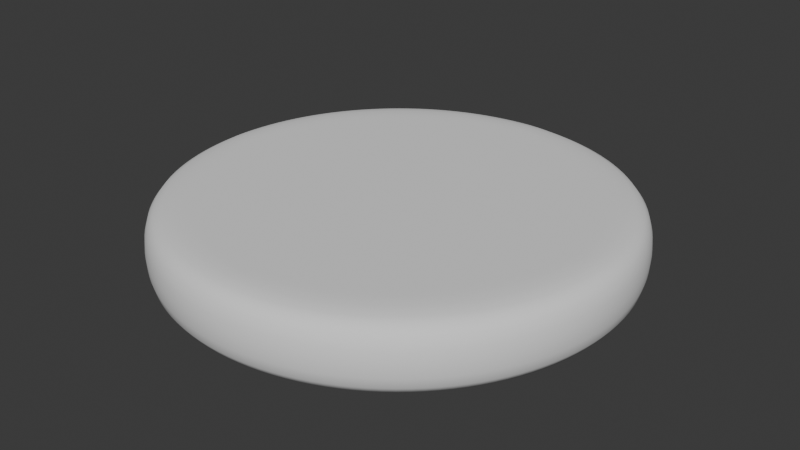 # Source: patty_3d_model.blend  (saved by Blender 4.5.88; exported with 4.5.12 LTS)
import bpy
from mathutils import Matrix  # noqa: F401  (used for matrix-valued properties, if any)

bpy.ops.wm.read_factory_settings(use_empty=True)
scene = bpy.context.scene
scene.name = 'Scene'

# ---- collections
col_collection = bpy.data.collections.new('Collection'); scene.collection.children.link(col_collection)

# ---- world
world_world = bpy.data.worlds.new('World'); scene.world = world_world
world_world.use_nodes = True; world_world.node_tree.nodes.clear()
_N = world_world.node_tree.nodes; _L = world_world.node_tree.links
n0 = _N.new('ShaderNodeOutputWorld'); n0.name = 'World Output'; n0.location = (200, 100)
n1 = _N.new('ShaderNodeBackground'); n1.name = 'Background'; n1.location = (-200, 100)
n1.inputs[0].default_value = (0.05088, 0.05088, 0.05088, 1.0)
_L.new(n1.outputs[0], n0.inputs[0])
n0.is_active_output = True
world_world.color = (0.05088, 0.05088, 0.05088)
world_world.sun_shadow_jitter_overblur = 0.0

# ---- meshes
me_cylinder_001 = bpy.data.meshes.new('Cylinder.001')
me_cylinder_001.from_pydata([(0.0, 1.0, -1.0), (0.0, 1.0, 1.0), (0.1951, 0.9808, -1.0), (0.1951, 0.9808, 1.0), (0.3827, 0.9239, -1.0), (0.3827, 0.9239, 1.0), (0.5556, 0.8315, -1.0), (0.5556, 0.8315, 1.0), (0.7071, 0.7071, -1.0), (0.7071, 0.7071, 1.0), (0.8315, 0.5556, -1.0), (0.8315, 0.5556, 1.0), (0.9239, 0.3827, -1.0), (0.9239, 0.3827, 1.0), (0.9808, 0.1951, -1.0), (0.9808, 0.1951, 1.0), (1.0, 0.0, -1.0), (1.0, 0.0, 1.0), (0.9808, -0.1951, -1.0), (0.9808, -0.1951, 1.0), (0.9239, -0.3827, -1.0), (0.9239, -0.3827, 1.0), (0.8315, -0.5556, -1.0), (0.8315, -0.5556, 1.0), (0.7071, -0.7071, -1.0), (0.7071, -0.7071, 1.0), (0.5556, -0.8315, -1.0), (0.5556, -0.8315, 1.0), (0.3827, -0.9239, -1.0), (0.3827, -0.9239, 1.0), (0.1951, -0.9808, -1.0), (0.1951, -0.9808, 1.0), (0.0, -1.0, -1.0), (0.0, -1.0, 1.0), (-0.1951, -0.9808, -1.0), (-0.1951, -0.9808, 1.0), (-0.3827, -0.9239, -1.0), (-0.3827, -0.9239, 1.0), (-0.5556, -0.8315, -1.0), (-0.5556, -0.8315, 1.0), (-0.7071, -0.7071, -1.0), (-0.7071, -0.7071, 1.0), (-0.8315, -0.5556, -1.0), (-0.8315, -0.5556, 1.0), (-0.9239, -0.3827, -1.0), (-0.9239, -0.3827, 1.0), (-0.9808, -0.1951, -1.0), (-0.9808, -0.1951, 1.0), (-1.0, 0.0, -1.0), (-1.0, 0.0, 1.0), (-0.9808, 0.1951, -1.0), (-0.9808, 0.1951, 1.0), (-0.9239, 0.3827, -1.0), (-0.9239, 0.3827, 1.0), (-0.8315, 0.5556, -1.0), (-0.8315, 0.5556, 1.0), (-0.7071, 0.7071, -1.0), (-0.7071, 0.7071, 1.0), (-0.5556, 0.8315, -1.0), (-0.5556, 0.8315, 1.0), (-0.3827, 0.9239, -1.0), (-0.3827, 0.9239, 1.0), (-0.1951, 0.9808, -1.0), (-0.1951, 0.9808, 1.0), (0.1666, 0.8377, 1.0), (0.0, 0.8541, 1.0), (-0.1666, 0.8377, 1.0), (-0.3268, 0.7891, 1.0), (-0.4745, 0.7102, 1.0), (-0.6039, 0.6039, 1.0), (-0.7102, 0.4745, 1.0), (-0.7891, 0.3268, 1.0), (-0.8377, 0.1666, 1.0), (-0.8541, 0.0, 1.0), (-0.8377, -0.1666, 1.0), (-0.7891, -0.3268, 1.0), (-0.7102, -0.4745, 1.0), (-0.6039, -0.6039, 1.0), (-0.4745, -0.7102, 1.0), (-0.3268, -0.7891, 1.0), (-0.1666, -0.8377, 1.0), (0.0, -0.8541, 1.0), (0.1666, -0.8377, 1.0), (0.3268, -0.7891, 1.0), (0.4745, -0.7102, 1.0), (0.6039, -0.6039, 1.0), (0.7102, -0.4745, 1.0), (0.7891, -0.3268, 1.0), (0.8377, -0.1666, 1.0), (0.8541, 0.0, 1.0), (0.8377, 0.1666, 1.0), (0.7891, 0.3268, 1.0), (0.7102, 0.4745, 1.0), (0.6039, 0.6039, 1.0), (0.4745, 0.7102, 1.0), (0.3268, 0.7891, 1.0), (0.007226, 0.7963, 1.0), (0.1792, 0.7227, 1.0), (0.3427, 0.6198, 1.0), (0.4915, 0.4915, 1.0), (0.6198, 0.3427, 1.0), (0.7227, 0.1792, 1.0), (0.7963, 0.007226, 1.0), (-0.1582, 0.7186, 1.0), (0.01467, 0.6186, 1.0), (0.1852, 0.493, 1.0), (0.3467, 0.3467, 1.0), (0.493, 0.1852, 1.0), (0.6186, 0.01467, 1.0), (0.7186, -0.1582, 1.0), (-0.3215, 0.6093, 1.0), (-0.1573, 0.4838, 1.0), (0.01171, 0.3386, 1.0), (0.1792, 0.1792, 1.0), (0.3386, 0.01171, 1.0), (0.4838, -0.1573, 1.0), (0.6093, -0.3215, 1.0), (-0.4745, 0.4745, 1.0), (-0.3268, 0.3268, 1.0), (-0.1666, 0.1666, 1.0), (-1.49e-08, 1.49e-08, 1.0), (0.1666, -0.1666, 1.0), (0.3268, -0.3268, 1.0), (0.4745, -0.4745, 1.0), (-0.6093, 0.3215, 1.0), (-0.4838, 0.1573, 1.0), (-0.3386, -0.01171, 1.0), (-0.1792, -0.1792, 1.0), (-0.01171, -0.3386, 1.0), (0.1573, -0.4838, 1.0), (0.3215, -0.6093, 1.0), (-0.7186, 0.1582, 1.0), (-0.6186, -0.01467, 1.0), (-0.493, -0.1852, 1.0), (-0.3467, -0.3467, 1.0), (-0.1852, -0.493, 1.0), (-0.01467, -0.6186, 1.0), (0.1582, -0.7186, 1.0), (-0.7963, -0.007226, 1.0), (-0.7227, -0.1792, 1.0), (-0.6198, -0.3427, 1.0), (-0.4915, -0.4915, 1.0), (-0.3427, -0.6198, 1.0), (-0.1792, -0.7227, 1.0), (-0.007226, -0.7963, 1.0), (0.0, 0.8729, -1.0), (0.1703, 0.8561, -1.0), (0.334, 0.8064, -1.0), (0.4849, 0.7258, -1.0), (0.6172, 0.6172, -1.0), (0.7258, 0.4849, -1.0), (0.8064, 0.334, -1.0), (0.8561, 0.1703, -1.0), (0.8729, 0.0, -1.0), (0.8561, -0.1703, -1.0), (0.8064, -0.334, -1.0), (0.7258, -0.4849, -1.0), (0.6172, -0.6172, -1.0), (0.4849, -0.7258, -1.0), (0.334, -0.8064, -1.0), (0.1703, -0.8561, -1.0), (0.0, -0.8729, -1.0), (-0.1703, -0.8561, -1.0), (-0.334, -0.8064, -1.0), (-0.4849, -0.7258, -1.0), (-0.6172, -0.6172, -1.0), (-0.7258, -0.4849, -1.0), (-0.8064, -0.334, -1.0), (-0.8561, -0.1703, -1.0), (-0.8729, 0.0, -1.0), (-0.8561, 0.1703, -1.0), (-0.8064, 0.334, -1.0), (-0.7258, 0.4849, -1.0), (-0.6172, 0.6172, -1.0), (-0.4849, 0.7258, -1.0), (-0.334, 0.8064, -1.0), (-0.1703, 0.8561, -1.0), (0.8138, 0.007385, -1.0), (0.7386, 0.1832, -1.0), (0.6335, 0.3503, -1.0), (0.5023, 0.5023, -1.0), (0.3503, 0.6335, -1.0), (0.1832, 0.7386, -1.0), (0.007385, 0.8138, -1.0), (0.7344, -0.1617, -1.0), (0.6322, 0.015, -1.0), (0.5039, 0.1892, -1.0), (0.3543, 0.3543, -1.0), (0.1892, 0.5039, -1.0), (0.015, 0.6322, -1.0), (-0.1617, 0.7344, -1.0), (0.6227, -0.3286, -1.0), (0.4944, -0.1608, -1.0), (0.346, 0.01197, -1.0), (0.1831, 0.1831, -1.0), (0.01197, 0.346, -1.0), (-0.1608, 0.4944, -1.0), (-0.3286, 0.6227, -1.0), (0.4849, -0.4849, -1.0), (0.334, -0.334, -1.0), (0.1703, -0.1703, -1.0), (2.98e-08, -2.98e-08, -1.0), (-0.1703, 0.1703, -1.0), (-0.334, 0.334, -1.0), (-0.4849, 0.4849, -1.0), (0.3286, -0.6227, -1.0), (0.1608, -0.4944, -1.0), (-0.01197, -0.346, -1.0), (-0.1831, -0.1831, -1.0), (-0.346, -0.01197, -1.0), (-0.4944, 0.1608, -1.0), (-0.6227, 0.3286, -1.0), (0.1617, -0.7344, -1.0), (-0.015, -0.6322, -1.0), (-0.1892, -0.5039, -1.0), (-0.3543, -0.3543, -1.0), (-0.5039, -0.1892, -1.0), (-0.6322, -0.015, -1.0), (-0.7344, 0.1617, -1.0), (-0.007385, -0.8138, -1.0), (-0.1832, -0.7386, -1.0), (-0.3503, -0.6335, -1.0), (-0.5023, -0.5023, -1.0), (-0.6335, -0.3503, -1.0), (-0.7386, -0.1832, -1.0), (-0.8138, -0.007385, -1.0)], [], [(0, 1, 3, 2), (2, 3, 5, 4), (4, 5, 7, 6), (6, 7, 9, 8), (8, 9, 11, 10), (10, 11, 13, 12), (12, 13, 15, 14), (14, 15, 17, 16), (16, 17, 19, 18), (18, 19, 21, 20), (20, 21, 23, 22), (22, 23, 25, 24), (24, 25, 27, 26), (26, 27, 29, 28), (28, 29, 31, 30), (30, 31, 33, 32), (32, 33, 35, 34), (34, 35, 37, 36), (36, 37, 39, 38), (38, 39, 41, 40), (40, 41, 43, 42), (42, 43, 45, 44), (44, 45, 47, 46), (46, 47, 49, 48), (48, 49, 51, 50), (50, 51, 53, 52), (52, 53, 55, 54), (54, 55, 57, 56), (56, 57, 59, 58), (58, 59, 61, 60), (65, 66, 96, 64), (60, 61, 63, 62), (62, 63, 1, 0), (153, 154, 177, 152), (3, 1, 65, 64), (1, 63, 66, 65), (63, 61, 67, 66), (61, 59, 68, 67), (59, 57, 69, 68), (57, 55, 70, 69), (55, 53, 71, 70), (53, 51, 72, 71), (51, 49, 73, 72), (49, 47, 74, 73), (47, 45, 75, 74), (45, 43, 76, 75), (43, 41, 77, 76), (41, 39, 78, 77), (39, 37, 79, 78), (37, 35, 80, 79), (35, 33, 81, 80), (33, 31, 82, 81), (31, 29, 83, 82), (29, 27, 84, 83), (27, 25, 85, 84), (25, 23, 86, 85), (23, 21, 87, 86), (21, 19, 88, 87), (19, 17, 89, 88), (17, 15, 90, 89), (15, 13, 91, 90), (13, 11, 92, 91), (11, 9, 93, 92), (9, 7, 94, 93), (7, 5, 95, 94), (5, 3, 64, 95), (66, 67, 103, 96), (67, 68, 110, 103), (68, 69, 117, 110), (69, 70, 124, 117), (70, 71, 131, 124), (71, 72, 138, 131), (72, 73, 74, 138), (64, 96, 97, 95), (96, 103, 104, 97), (103, 110, 111, 104), (110, 117, 118, 111), (117, 124, 125, 118), (124, 131, 132, 125), (131, 138, 139, 132), (138, 74, 75, 139), (95, 97, 98, 94), (97, 104, 105, 98), (104, 111, 112, 105), (111, 118, 119, 112), (118, 125, 126, 119), (125, 132, 133, 126), (132, 139, 140, 133), (139, 75, 76, 140), (94, 98, 99, 93), (98, 105, 106, 99), (105, 112, 113, 106), (112, 119, 120, 113), (119, 126, 127, 120), (126, 133, 134, 127), (133, 140, 141, 134), (140, 76, 77, 141), (93, 99, 100, 92), (99, 106, 107, 100), (106, 113, 114, 107), (113, 120, 121, 114), (120, 127, 128, 121), (127, 134, 135, 128), (134, 141, 142, 135), (141, 77, 78, 142), (92, 100, 101, 91), (100, 107, 108, 101), (107, 114, 115, 108), (114, 121, 122, 115), (121, 128, 129, 122), (128, 135, 136, 129), (135, 142, 143, 136), (142, 78, 79, 143), (91, 101, 102, 90), (101, 108, 109, 102), (108, 115, 116, 109), (115, 122, 123, 116), (122, 129, 130, 123), (129, 136, 137, 130), (136, 143, 144, 137), (143, 79, 80, 144), (90, 102, 88, 89), (102, 109, 87, 88), (109, 116, 86, 87), (116, 123, 85, 86), (123, 130, 84, 85), (130, 137, 83, 84), (137, 144, 82, 83), (144, 80, 81, 82), (0, 2, 146, 145), (2, 4, 147, 146), (4, 6, 148, 147), (6, 8, 149, 148), (8, 10, 150, 149), (10, 12, 151, 150), (12, 14, 152, 151), (14, 16, 153, 152), (16, 18, 154, 153), (18, 20, 155, 154), (20, 22, 156, 155), (22, 24, 157, 156), (24, 26, 158, 157), (26, 28, 159, 158), (28, 30, 160, 159), (30, 32, 161, 160), (32, 34, 162, 161), (34, 36, 163, 162), (36, 38, 164, 163), (38, 40, 165, 164), (40, 42, 166, 165), (42, 44, 167, 166), (44, 46, 168, 167), (46, 48, 169, 168), (48, 50, 170, 169), (50, 52, 171, 170), (52, 54, 172, 171), (54, 56, 173, 172), (56, 58, 174, 173), (58, 60, 175, 174), (60, 62, 176, 175), (62, 0, 145, 176), (154, 155, 184, 177), (155, 156, 191, 184), (156, 157, 198, 191), (157, 158, 205, 198), (158, 159, 212, 205), (159, 160, 219, 212), (160, 161, 162, 219), (152, 177, 178, 151), (177, 184, 185, 178), (184, 191, 192, 185), (191, 198, 199, 192), (198, 205, 206, 199), (205, 212, 213, 206), (212, 219, 220, 213), (219, 162, 163, 220), (151, 178, 179, 150), (178, 185, 186, 179), (185, 192, 193, 186), (192, 199, 200, 193), (199, 206, 207, 200), (206, 213, 214, 207), (213, 220, 221, 214), (220, 163, 164, 221), (150, 179, 180, 149), (179, 186, 187, 180), (186, 193, 194, 187), (193, 200, 201, 194), (200, 207, 208, 201), (207, 214, 215, 208), (214, 221, 222, 215), (221, 164, 165, 222), (149, 180, 181, 148), (180, 187, 188, 181), (187, 194, 195, 188), (194, 201, 202, 195), (201, 208, 209, 202), (208, 215, 216, 209), (215, 222, 223, 216), (222, 165, 166, 223), (148, 181, 182, 147), (181, 188, 189, 182), (188, 195, 196, 189), (195, 202, 203, 196), (202, 209, 210, 203), (209, 216, 217, 210), (216, 223, 224, 217), (223, 166, 167, 224), (147, 182, 183, 146), (182, 189, 190, 183), (189, 196, 197, 190), (196, 203, 204, 197), (203, 210, 211, 204), (210, 217, 218, 211), (217, 224, 225, 218), (224, 167, 168, 225), (146, 183, 176, 145), (183, 190, 175, 176), (190, 197, 174, 175), (197, 204, 173, 174), (204, 211, 172, 173), (211, 218, 171, 172), (218, 225, 170, 171), (225, 168, 169, 170)])
me_cylinder_001.polygons.foreach_set('use_smooth', [True] * 224)
_uv = me_cylinder_001.uv_layers.new(name='UVMap')
_uv.uv.foreach_set('vector', [1.0, 0.5, 1.0, 1.0, 0.9688, 1.0, 0.9688, 0.5, 0.9688, 0.5, 0.9688, 1.0, 0.9375, 1.0, 0.9375, 0.5, 0.9375, 0.5, 0.9375, 1.0, 0.9062, 1.0, 0.9062, 0.5, 0.9062, 0.5, 0.9062, 1.0, 0.875, 1.0, 0.875, 0.5, 0.875, 0.5, 0.875, 1.0, 0.8438, 1.0, 0.8438, 0.5, 0.8438, 0.5, 0.8438, 1.0, 0.8125, 1.0, 0.8125, 0.5, 0.8125, 0.5, 0.8125, 1.0, 0.7812, 1.0, 0.7812, 0.5, 0.7812, 0.5, 0.7812, 1.0, 0.75, 1.0, 0.75, 0.5, 0.75, 0.5, 0.75, 1.0, 0.7188, 1.0, 0.7188, 0.5, 0.7188, 0.5, 0.7188, 1.0, 0.6875, 1.0, 0.6875, 0.5, 0.6875, 0.5, 0.6875, 1.0, 0.6562, 1.0, 0.6562, 0.5, 0.6562, 0.5, 0.6562, 1.0, 0.625, 1.0, 0.625, 0.5, 0.625, 0.5, 0.625, 1.0, 0.5938, 1.0, 0.5938, 0.5, 0.5938, 0.5, 0.5938, 1.0, 0.5625, 1.0, 0.5625, 0.5, 0.5625, 0.5, 0.5625, 1.0, 0.5312, 1.0, 0.5312, 0.5, 0.5312, 0.5, 0.5312, 1.0, 0.5, 1.0, 0.5, 0.5, 0.5, 0.5, 0.5, 1.0, 0.4688, 1.0, 0.4688, 0.5, 0.4688, 0.5, 0.4688, 1.0, 0.4375, 1.0, 0.4375, 0.5, 0.4375, 0.5, 0.4375, 1.0, 0.4062, 1.0, 0.4062, 0.5, 0.4062, 0.5, 0.4062, 1.0, 0.375, 1.0, 0.375, 0.5, 0.375, 0.5, 0.375, 1.0, 0.3438, 1.0, 0.3438, 0.5, 0.3438, 0.5, 0.3438, 1.0, 0.3125, 1.0, 0.3125, 0.5, 0.3125, 0.5, 0.3125, 1.0, 0.2812, 1.0, 0.2812, 0.5, 0.2812, 0.5, 0.2812, 1.0, 0.25, 1.0, 0.25, 0.5, 0.25, 0.5, 0.25, 1.0, 0.2188, 1.0, 0.2188, 0.5, 0.2188, 0.5, 0.2188, 1.0, 0.1875, 1.0, 0.1875, 0.5, 0.1875, 0.5, 0.1875, 1.0, 0.1562, 1.0, 0.1562, 0.5, 0.1562, 0.5, 0.1562, 1.0, 0.125, 1.0, 0.125, 0.5, 0.125, 0.5, 0.125, 1.0, 0.09375, 1.0, 0.09375, 0.5, 0.09375, 0.5, 0.09375, 1.0, 0.0625, 1.0, 0.0625, 0.5, 0.25, 0.455, 0.21, 0.451, 0.25, 0.4209, 0.29, 0.451, 0.0625, 0.5, 0.0625, 1.0, 0.03125, 1.0, 0.03125, 0.5, 0.03125, 0.5, 0.03125, 1.0, 0.0, 1.0, 0.0, 0.5, 0.9595, 0.25, 0.9555, 0.2091, 0.9247, 0.25, 0.9555, 0.2909, 0.2968, 0.4854, 0.25, 0.49, 0.25, 0.455, 0.29, 0.451, 0.25, 0.49, 0.2032, 0.4854, 0.21, 0.451, 0.25, 0.455, 0.2032, 0.4854, 0.1582, 0.4717, 0.1716, 0.4394, 0.21, 0.451, 0.1582, 0.4717, 0.1167, 0.4496, 0.1361, 0.4204, 0.1716, 0.4394, 0.1167, 0.4496, 0.08029, 0.4197, 0.1051, 0.3949, 0.1361, 0.4204, 0.08029, 0.4197, 0.05045, 0.3833, 0.07956, 0.3639, 0.1051, 0.3949, 0.05045, 0.3833, 0.02827, 0.3418, 0.06062, 0.3284, 0.07956, 0.3639, 0.02827, 0.3418, 0.01461, 0.2968, 0.04896, 0.29, 0.06062, 0.3284, 0.01461, 0.2968, 0.01, 0.25, 0.04502, 0.25, 0.04896, 0.29, 0.01, 0.25, 0.01461, 0.2032, 0.04896, 0.21, 0.04502, 0.25, 0.01461, 0.2032, 0.02827, 0.1582, 0.06062, 0.1716, 0.04896, 0.21, 0.02827, 0.1582, 0.05045, 0.1167, 0.07956, 0.1361, 0.06062, 0.1716, 0.05045, 0.1167, 0.08029, 0.08029, 0.1051, 0.1051, 0.07956, 0.1361, 0.08029, 0.08029, 0.1167, 0.05045, 0.1361, 0.07956, 0.1051, 0.1051, 0.1167, 0.05045, 0.1582, 0.02827, 0.1716, 0.06062, 0.1361, 0.07956, 0.1582, 0.02827, 0.2032, 0.01461, 0.21, 0.04896, 0.1716, 0.06062, 0.2032, 0.01461, 0.25, 0.01, 0.25, 0.04502, 0.21, 0.04896, 0.25, 0.01, 0.2968, 0.01461, 0.29, 0.04896, 0.25, 0.04502, 0.2968, 0.01461, 0.3418, 0.02827, 0.3284, 0.06062, 0.29, 0.04896, 0.3418, 0.02827, 0.3833, 0.05045, 0.3639, 0.07956, 0.3284, 0.06062, 0.3833, 0.05045, 0.4197, 0.08029, 0.3949, 0.1051, 0.3639, 0.07956, 0.4197, 0.08029, 0.4496, 0.1167, 0.4204, 0.1361, 0.3949, 0.1051, 0.4496, 0.1167, 0.4717, 0.1582, 0.4394, 0.1716, 0.4204, 0.1361, 0.4717, 0.1582, 0.4854, 0.2032, 0.451, 0.21, 0.4394, 0.1716, 0.4854, 0.2032, 0.49, 0.25, 0.455, 0.25, 0.451, 0.21, 0.49, 0.25, 0.4854, 0.2968, 0.451, 0.29, 0.455, 0.25, 0.4854, 0.2968, 0.4717, 0.3418, 0.4394, 0.3284, 0.451, 0.29, 0.4717, 0.3418, 0.4496, 0.3833, 0.4204, 0.3639, 0.4394, 0.3284, 0.4496, 0.3833, 0.4197, 0.4197, 0.3949, 0.3949, 0.4204, 0.3639, 0.4197, 0.4197, 0.3833, 0.4496, 0.3639, 0.4204, 0.3949, 0.3949, 0.3833, 0.4496, 0.3418, 0.4717, 0.3284, 0.4394, 0.3639, 0.4204, 0.3418, 0.4717, 0.2968, 0.4854, 0.29, 0.451, 0.3284, 0.4394, 0.21, 0.451, 0.1716, 0.4394, 0.2141, 0.4003, 0.25, 0.4209, 0.1716, 0.4394, 0.1361, 0.4204, 0.1805, 0.3772, 0.2141, 0.4003, 0.1361, 0.4204, 0.1051, 0.3949, 0.1499, 0.3501, 0.1805, 0.3772, 0.1051, 0.3949, 0.07956, 0.3639, 0.1228, 0.3195, 0.1499, 0.3501, 0.07956, 0.3639, 0.06062, 0.3284, 0.09967, 0.2859, 0.1228, 0.3195, 0.06062, 0.3284, 0.04896, 0.29, 0.07909, 0.25, 0.09967, 0.2859, 0.04896, 0.29, 0.04502, 0.25, 0.04896, 0.21, 0.07909, 0.25, 0.29, 0.451, 0.25, 0.4209, 0.2859, 0.4003, 0.3284, 0.4394, 0.25, 0.4209, 0.2141, 0.4003, 0.25, 0.3724, 0.2859, 0.4003, 0.2141, 0.4003, 0.1805, 0.3772, 0.2164, 0.3447, 0.25, 0.3724, 0.1805, 0.3772, 0.1499, 0.3501, 0.1848, 0.3152, 0.2164, 0.3447, 0.1499, 0.3501, 0.1228, 0.3195, 0.1553, 0.2836, 0.1848, 0.3152, 0.1228, 0.3195, 0.09967, 0.2859, 0.1276, 0.25, 0.1553, 0.2836, 0.09967, 0.2859, 0.07909, 0.25, 0.09967, 0.2141, 0.1276, 0.25, 0.07909, 0.25, 0.04896, 0.21, 0.06062, 0.1716, 0.09967, 0.2141, 0.3284, 0.4394, 0.2859, 0.4003, 0.3195, 0.3772, 0.3639, 0.4204, 0.2859, 0.4003, 0.25, 0.3724, 0.2836, 0.3447, 0.3195, 0.3772, 0.25, 0.3724, 0.2164, 0.3447, 0.25, 0.3138, 0.2836, 0.3447, 0.2164, 0.3447, 0.1848, 0.3152, 0.2176, 0.2824, 0.25, 0.3138, 0.1848, 0.3152, 0.1553, 0.2836, 0.1862, 0.25, 0.2176, 0.2824, 0.1553, 0.2836, 0.1276, 0.25, 0.1553, 0.2164, 0.1862, 0.25, 0.1276, 0.25, 0.09967, 0.2141, 0.1228, 0.1805, 0.1553, 0.2164, 0.09967, 0.2141, 0.06062, 0.1716, 0.07956, 0.1361, 0.1228, 0.1805, 0.3639, 0.4204, 0.3195, 0.3772, 0.3501, 0.3501, 0.3949, 0.3949, 0.3195, 0.3772, 0.2836, 0.3447, 0.3152, 0.3152, 0.3501, 0.3501, 0.2836, 0.3447, 0.25, 0.3138, 0.2824, 0.2824, 0.3152, 0.3152, 0.25, 0.3138, 0.2176, 0.2824, 0.25, 0.25, 0.2824, 0.2824, 0.2176, 0.2824, 0.1862, 0.25, 0.2176, 0.2176, 0.25, 0.25, 0.1862, 0.25, 0.1553, 0.2164, 0.1848, 0.1848, 0.2176, 0.2176, 0.1553, 0.2164, 0.1228, 0.1805, 0.1499, 0.1499, 0.1848, 0.1848, 0.1228, 0.1805, 0.07956, 0.1361, 0.1051, 0.1051, 0.1499, 0.1499, 0.3949, 0.3949, 0.3501, 0.3501, 0.3772, 0.3195, 0.4204, 0.3639, 0.3501, 0.3501, 0.3152, 0.3152, 0.3447, 0.2836, 0.3772, 0.3195, 0.3152, 0.3152, 0.2824, 0.2824, 0.3138, 0.25, 0.3447, 0.2836, 0.2824, 0.2824, 0.25, 0.25, 0.2824, 0.2176, 0.3138, 0.25, 0.25, 0.25, 0.2176, 0.2176, 0.25, 0.1862, 0.2824, 0.2176, 0.2176, 0.2176, 0.1848, 0.1848, 0.2164, 0.1553, 0.25, 0.1862, 0.1848, 0.1848, 0.1499, 0.1499, 0.1805, 0.1228, 0.2164, 0.1553, 0.1499, 0.1499, 0.1051, 0.1051, 0.1361, 0.07956, 0.1805, 0.1228, 0.4204, 0.3639, 0.3772, 0.3195, 0.4003, 0.2859, 0.4394, 0.3284, 0.3772, 0.3195, 0.3447, 0.2836, 0.3724, 0.25, 0.4003, 0.2859, 0.3447, 0.2836, 0.3138, 0.25, 0.3447, 0.2164, 0.3724, 0.25, 0.3138, 0.25, 0.2824, 0.2176, 0.3152, 0.1848, 0.3447, 0.2164, 0.2824, 0.2176, 0.25, 0.1862, 0.2836, 0.1553, 0.3152, 0.1848, 0.25, 0.1862, 0.2164, 0.1553, 0.25, 0.1276, 0.2836, 0.1553, 0.2164, 0.1553, 0.1805, 0.1228, 0.2141, 0.09967, 0.25, 0.1276, 0.1805, 0.1228, 0.1361, 0.07956, 0.1716, 0.06062, 0.2141, 0.09967, 0.4394, 0.3284, 0.4003, 0.2859, 0.4209, 0.25, 0.451, 0.29, 0.4003, 0.2859, 0.3724, 0.25, 0.4003, 0.2141, 0.4209, 0.25, 0.3724, 0.25, 0.3447, 0.2164, 0.3772, 0.1805, 0.4003, 0.2141, 0.3447, 0.2164, 0.3152, 0.1848, 0.3501, 0.1499, 0.3772, 0.1805, 0.3152, 0.1848, 0.2836, 0.1553, 0.3195, 0.1228, 0.3501, 0.1499, 0.2836, 0.1553, 0.25, 0.1276, 0.2859, 0.09967, 0.3195, 0.1228, 0.25, 0.1276, 0.2141, 0.09967, 0.25, 0.07909, 0.2859, 0.09967, 0.2141, 0.09967, 0.1716, 0.06062, 0.21, 0.04896, 0.25, 0.07909, 0.451, 0.29, 0.4209, 0.25, 0.451, 0.21, 0.455, 0.25, 0.4209, 0.25, 0.4003, 0.2141, 0.4394, 0.1716, 0.451, 0.21, 0.4003, 0.2141, 0.3772, 0.1805, 0.4204, 0.1361, 0.4394, 0.1716, 0.3772, 0.1805, 0.3501, 0.1499, 0.3949, 0.1051, 0.4204, 0.1361, 0.3501, 0.1499, 0.3195, 0.1228, 0.3639, 0.07956, 0.3949, 0.1051, 0.3195, 0.1228, 0.2859, 0.09967, 0.3284, 0.06062, 0.3639, 0.07956, 0.2859, 0.09967, 0.25, 0.07909, 0.29, 0.04896, 0.3284, 0.06062, 0.25, 0.07909, 0.21, 0.04896, 0.25, 0.04502, 0.29, 0.04896, 0.75, 0.49, 0.7968, 0.4854, 0.7909, 0.4555, 0.75, 0.4595, 0.7968, 0.4854, 0.8418, 0.4717, 0.8302, 0.4435, 0.7909, 0.4555, 0.8418, 0.4717, 0.8833, 0.4496, 0.8664, 0.4242, 0.8302, 0.4435, 0.8833, 0.4496, 0.9197, 0.4197, 0.8981, 0.3981, 0.8664, 0.4242, 0.9197, 0.4197, 0.9496, 0.3833, 0.9242, 0.3664, 0.8981, 0.3981, 0.9496, 0.3833, 0.9717, 0.3418, 0.9435, 0.3302, 0.9242, 0.3664, 0.9717, 0.3418, 0.9854, 0.2968, 0.9555, 0.2909, 0.9435, 0.3302, 0.9854, 0.2968, 0.99, 0.25, 0.9595, 0.25, 0.9555, 0.2909, 0.99, 0.25, 0.9854, 0.2032, 0.9555, 0.2091, 0.9595, 0.25, 0.9854, 0.2032, 0.9717, 0.1582, 0.9435, 0.1698, 0.9555, 0.2091, 0.9717, 0.1582, 0.9496, 0.1167, 0.9242, 0.1336, 0.9435, 0.1698, 0.9496, 0.1167, 0.9197, 0.08029, 0.8981, 0.1019, 0.9242, 0.1336, 0.9197, 0.08029, 0.8833, 0.05045, 0.8664, 0.07581, 0.8981, 0.1019, 0.8833, 0.05045, 0.8418, 0.02827, 0.8302, 0.05645, 0.8664, 0.07581, 0.8418, 0.02827, 0.7968, 0.01461, 0.7909, 0.04453, 0.8302, 0.05645, 0.7968, 0.01461, 0.75, 0.01, 0.75, 0.04051, 0.7909, 0.04453, 0.75, 0.01, 0.7032, 0.01461, 0.7091, 0.04453, 0.75, 0.04051, 0.7032, 0.01461, 0.6582, 0.02827, 0.6698, 0.05645, 0.7091, 0.04453, 0.6582, 0.02827, 0.6167, 0.05045, 0.6336, 0.07581, 0.6698, 0.05645, 0.6167, 0.05045, 0.5803, 0.08029, 0.6019, 0.1019, 0.6336, 0.07581, 0.5803, 0.08029, 0.5504, 0.1167, 0.5758, 0.1336, 0.6019, 0.1019, 0.5504, 0.1167, 0.5283, 0.1582, 0.5565, 0.1698, 0.5758, 0.1336, 0.5283, 0.1582, 0.5146, 0.2032, 0.5445, 0.2091, 0.5565, 0.1698, 0.5146, 0.2032, 0.51, 0.25, 0.5405, 0.25, 0.5445, 0.2091, 0.51, 0.25, 0.5146, 0.2968, 0.5445, 0.2909, 0.5405, 0.25, 0.5146, 0.2968, 0.5283, 0.3418, 0.5565, 0.3302, 0.5445, 0.2909, 0.5283, 0.3418, 0.5504, 0.3833, 0.5758, 0.3664, 0.5565, 0.3302, 0.5504, 0.3833, 0.5803, 0.4197, 0.6019, 0.3981, 0.5758, 0.3664, 0.5803, 0.4197, 0.6167, 0.4496, 0.6336, 0.4242, 0.6019, 0.3981, 0.6167, 0.4496, 0.6582, 0.4717, 0.6698, 0.4435, 0.6336, 0.4242, 0.6582, 0.4717, 0.7032, 0.4854, 0.7091, 0.4555, 0.6698, 0.4435, 0.7032, 0.4854, 0.75, 0.49, 0.75, 0.4595, 0.7091, 0.4555, 0.9555, 0.2091, 0.9435, 0.1698, 0.9036, 0.2133, 0.9247, 0.25, 0.9435, 0.1698, 0.9242, 0.1336, 0.88, 0.179, 0.9036, 0.2133, 0.9242, 0.1336, 0.8981, 0.1019, 0.8523, 0.1477, 0.88, 0.179, 0.8981, 0.1019, 0.8664, 0.07581, 0.821, 0.12, 0.8523, 0.1477, 0.8664, 0.07581, 0.8302, 0.05645, 0.7867, 0.09636, 0.821, 0.12, 0.8302, 0.05645, 0.7909, 0.04453, 0.75, 0.07533, 0.7867, 0.09636, 0.7909, 0.04453, 0.75, 0.04051, 0.7091, 0.04453, 0.75, 0.07533, 0.9555, 0.2909, 0.9247, 0.25, 0.9036, 0.2867, 0.9435, 0.3302, 0.9247, 0.25, 0.9036, 0.2133, 0.8751, 0.25, 0.9036, 0.2867, 0.9036, 0.2133, 0.88, 0.179, 0.8468, 0.2157, 0.8751, 0.25, 0.88, 0.179, 0.8523, 0.1477, 0.8166, 0.1834, 0.8468, 0.2157, 0.8523, 0.1477, 0.821, 0.12, 0.7843, 0.1532, 0.8166, 0.1834, 0.821, 0.12, 0.7867, 0.09636, 0.75, 0.1249, 0.7843, 0.1532, 0.7867, 0.09636, 0.75, 0.07533, 0.7133, 0.09636, 0.75, 0.1249, 0.75, 0.07533, 0.7091, 0.04453, 0.6698, 0.05645, 0.7133, 0.09636, 0.9435, 0.3302, 0.9036, 0.2867, 0.88, 0.321, 0.9242, 0.3664, 0.9036, 0.2867, 0.8751, 0.25, 0.8468, 0.2843, 0.88, 0.321, 0.8751, 0.25, 0.8468, 0.2157, 0.8152, 0.25, 0.8468, 0.2843, 0.8468, 0.2157, 0.8166, 0.1834, 0.7831, 0.2169, 0.8152, 0.25, 0.8166, 0.1834, 0.7843, 0.1532, 0.75, 0.1848, 0.7831, 0.2169, 0.7843, 0.1532, 0.75, 0.1249, 0.7157, 0.1532, 0.75, 0.1848, 0.75, 0.1249, 0.7133, 0.09636, 0.679, 0.12, 0.7157, 0.1532, 0.7133, 0.09636, 0.6698, 0.05645, 0.6336, 0.07581, 0.679, 0.12, 0.9242, 0.3664, 0.88, 0.321, 0.8523, 0.3523, 0.8981, 0.3981, 0.88, 0.321, 0.8468, 0.2843, 0.8166, 0.3166, 0.8523, 0.3523, 0.8468, 0.2843, 0.8152, 0.25, 0.7831, 0.2831, 0.8166, 0.3166, 0.8152, 0.25, 0.7831, 0.2169, 0.75, 0.25, 0.7831, 0.2831, 0.7831, 0.2169, 0.75, 0.1848, 0.7169, 0.2169, 0.75, 0.25, 0.75, 0.1848, 0.7157, 0.1532, 0.6834, 0.1834, 0.7169, 0.2169, 0.7157, 0.1532, 0.679, 0.12, 0.6477, 0.1477, 0.6834, 0.1834, 0.679, 0.12, 0.6336, 0.07581, 0.6019, 0.1019, 0.6477, 0.1477, 0.8981, 0.3981, 0.8523, 0.3523, 0.821, 0.38, 0.8664, 0.4242, 0.8523, 0.3523, 0.8166, 0.3166, 0.7843, 0.3468, 0.821, 0.38, 0.8166, 0.3166, 0.7831, 0.2831, 0.75, 0.3152, 0.7843, 0.3468, 0.7831, 0.2831, 0.75, 0.25, 0.7169, 0.2831, 0.75, 0.3152, 0.75, 0.25, 0.7169, 0.2169, 0.6848, 0.25, 0.7169, 0.2831, 0.7169, 0.2169, 0.6834, 0.1834, 0.6532, 0.2157, 0.6848, 0.25, 0.6834, 0.1834, 0.6477, 0.1477, 0.62, 0.179, 0.6532, 0.2157, 0.6477, 0.1477, 0.6019, 0.1019, 0.5758, 0.1336, 0.62, 0.179, 0.8664, 0.4242, 0.821, 0.38, 0.7867, 0.4036, 0.8302, 0.4435, 0.821, 0.38, 0.7843, 0.3468, 0.75, 0.3751, 0.7867, 0.4036, 0.7843, 0.3468, 0.75, 0.3152, 0.7157, 0.3468, 0.75, 0.3751, 0.75, 0.3152, 0.7169, 0.2831, 0.6834, 0.3166, 0.7157, 0.3468, 0.7169, 0.2831, 0.6848, 0.25, 0.6532, 0.2843, 0.6834, 0.3166, 0.6848, 0.25, 0.6532, 0.2157, 0.6249, 0.25, 0.6532, 0.2843, 0.6532, 0.2157, 0.62, 0.179, 0.5964, 0.2133, 0.6249, 0.25, 0.62, 0.179, 0.5758, 0.1336, 0.5565, 0.1698, 0.5964, 0.2133, 0.8302, 0.4435, 0.7867, 0.4036, 0.75, 0.4247, 0.7909, 0.4555, 0.7867, 0.4036, 0.75, 0.3751, 0.7133, 0.4036, 0.75, 0.4247, 0.75, 0.3751, 0.7157, 0.3468, 0.679, 0.38, 0.7133, 0.4036, 0.7157, 0.3468, 0.6834, 0.3166, 0.6477, 0.3523, 0.679, 0.38, 0.6834, 0.3166, 0.6532, 0.2843, 0.62, 0.321, 0.6477, 0.3523, 0.6532, 0.2843, 0.6249, 0.25, 0.5964, 0.2867, 0.62, 0.321, 0.6249, 0.25, 0.5964, 0.2133, 0.5753, 0.25, 0.5964, 0.2867, 0.5964, 0.2133, 0.5565, 0.1698, 0.5445, 0.2091, 0.5753, 0.25, 0.7909, 0.4555, 0.75, 0.4247, 0.7091, 0.4555, 0.75, 0.4595, 0.75, 0.4247, 0.7133, 0.4036, 0.6698, 0.4435, 0.7091, 0.4555, 0.7133, 0.4036, 0.679, 0.38, 0.6336, 0.4242, 0.6698, 0.4435, 0.679, 0.38, 0.6477, 0.3523, 0.6019, 0.3981, 0.6336, 0.4242, 0.6477, 0.3523, 0.62, 0.321, 0.5758, 0.3664, 0.6019, 0.3981, 0.62, 0.321, 0.5964, 0.2867, 0.5565, 0.3302, 0.5758, 0.3664, 0.5964, 0.2867, 0.5753, 0.25, 0.5445, 0.2909, 0.5565, 0.3302, 0.5753, 0.25, 0.5445, 0.2091, 0.5405, 0.25, 0.5445, 0.2909])
me_cylinder_001.update()

# ---- objects
ob_cylinder = bpy.data.objects.new('Cylinder', me_cylinder_001)

# ---- transforms, parenting, visibility, modifiers, constraints
ob_cylinder.location = (0.0, 0.0, 0.0)
ob_cylinder.scale = (2.0, 2.0, 0.3002)
_m = ob_cylinder.modifiers.new('Subdivision', 'SUBSURF')
_m.levels = 2
_m = ob_cylinder.modifiers.new('Displace', 'DISPLACE')
_m.strength = 0.1

# ---- collection membership
col_collection.objects.link(ob_cylinder)

# ---- scene / render settings (as saved in the file)
scene.frame_start = 1; scene.frame_end = 250; scene.frame_set(2)
scene.render.engine = 'BLENDER_EEVEE_NEXT'
bpy.context.view_layer.update()

# ---- added for rendering (the .blend has no active camera and no usable light): camera, sun
cam_auto = bpy.data.cameras.new('AutoCamera')
cam_auto.lens = 50.0
cam_auto.sensor_width = 36.0
cam_auto.clip_end = 1000.0
ob_auto_camera = bpy.data.objects.new('AutoCamera', cam_auto)
scene.collection.objects.link(ob_auto_camera)
ob_auto_camera.location = (5.29137, -6.33142, 4.22657)
ob_auto_camera.rotation_euler = (1.09748, -7.21219e-08, 0.694738)
scene.camera = ob_auto_camera
light_auto_sun = bpy.data.lights.new('AutoSun', 'SUN')
light_auto_sun.energy = 3.0
light_auto_sun.angle = 0.0523599
ob_auto_sun = bpy.data.objects.new('AutoSun', light_auto_sun)
scene.collection.objects.link(ob_auto_sun)
ob_auto_sun.rotation_euler = (0.872665, 0.174533, 0.523599)
bpy.context.view_layer.update()

